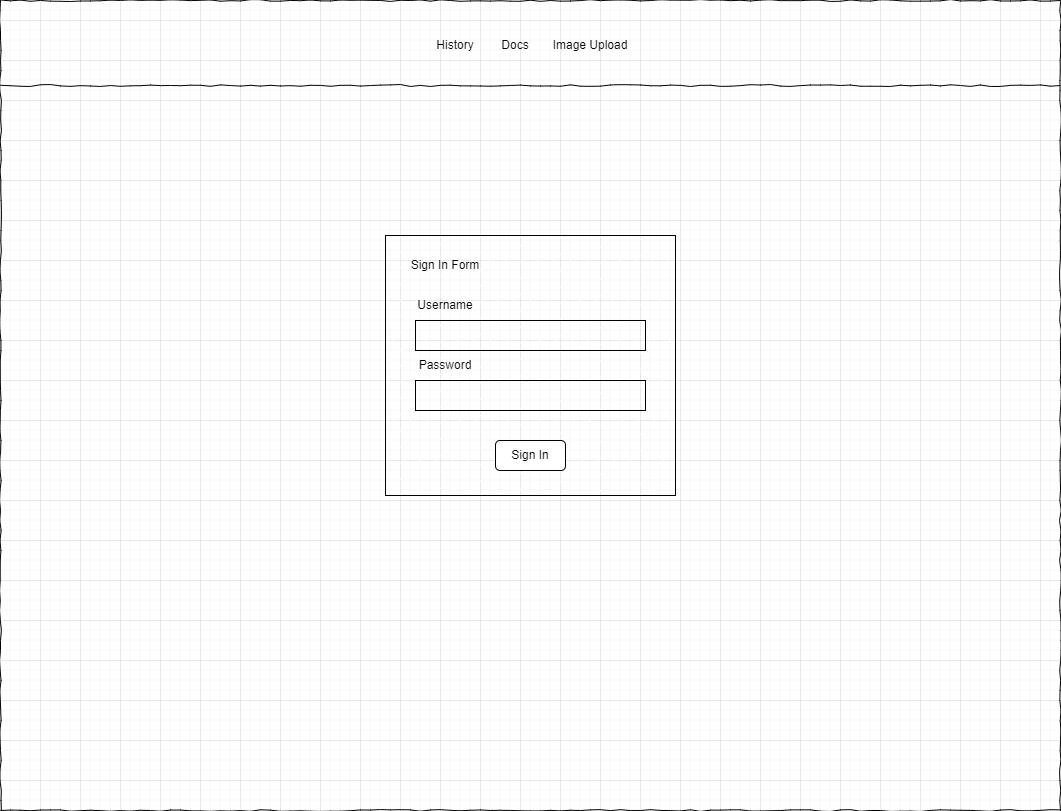

The diagram above was exported from draw.io. Its source (the exported page's mxGraphModel, read from the mxfile embedded in the PNG):
<mxGraphModel dx="3908" dy="1834" grid="1" gridSize="10" guides="1" tooltips="1" connect="1" arrows="1" fold="1" page="1" pageScale="1" pageWidth="1100" pageHeight="850" background="none" math="0" shadow="0">
  <root>
    <mxCell id="0" />
    <mxCell id="1" parent="0" />
    <mxCell id="677b7b8949515195-1" value="" style="whiteSpace=wrap;html=1;rounded=0;shadow=0;labelBackgroundColor=none;strokeColor=#000000;strokeWidth=1;fillColor=none;fontFamily=Verdana;fontSize=12;fontColor=#000000;align=center;comic=1;" parent="1" vertex="1">
      <mxGeometry x="-1080" y="20" width="1060" height="810" as="geometry" />
    </mxCell>
    <mxCell id="677b7b8949515195-9" value="" style="line;strokeWidth=1;html=1;rounded=0;shadow=0;labelBackgroundColor=none;fillColor=none;fontFamily=Verdana;fontSize=14;fontColor=#000000;align=center;comic=1;" parent="1" vertex="1">
      <mxGeometry x="-1080" y="100" width="1060" height="10" as="geometry" />
    </mxCell>
    <mxCell id="XIFiytp4miUg_fjSW4SD-3" value="History" style="text;html=1;strokeColor=none;fillColor=none;align=center;verticalAlign=middle;whiteSpace=wrap;rounded=0;" parent="1" vertex="1">
      <mxGeometry x="-655" y="50" width="60" height="30" as="geometry" />
    </mxCell>
    <mxCell id="XIFiytp4miUg_fjSW4SD-4" value="Docs" style="text;html=1;strokeColor=none;fillColor=none;align=center;verticalAlign=middle;whiteSpace=wrap;rounded=0;" parent="1" vertex="1">
      <mxGeometry x="-595" y="50" width="60" height="30" as="geometry" />
    </mxCell>
    <mxCell id="XIFiytp4miUg_fjSW4SD-5" value="Image Upload" style="text;html=1;strokeColor=none;fillColor=none;align=center;verticalAlign=middle;whiteSpace=wrap;rounded=0;" parent="1" vertex="1">
      <mxGeometry x="-535" y="50" width="90" height="30" as="geometry" />
    </mxCell>
    <mxCell id="XIFiytp4miUg_fjSW4SD-8" value="" style="rounded=0;whiteSpace=wrap;html=1;fillStyle=hatch;" parent="1" vertex="1">
      <mxGeometry x="-695" y="255" width="290" height="260" as="geometry" />
    </mxCell>
    <mxCell id="XIFiytp4miUg_fjSW4SD-9" value="Sign In Form" style="text;html=1;strokeColor=none;fillColor=none;align=center;verticalAlign=middle;whiteSpace=wrap;rounded=0;" parent="1" vertex="1">
      <mxGeometry x="-685" y="270" width="100" height="30" as="geometry" />
    </mxCell>
    <mxCell id="XIFiytp4miUg_fjSW4SD-10" value="" style="rounded=0;whiteSpace=wrap;html=1;fillStyle=dashed;fillColor=none;" parent="1" vertex="1">
      <mxGeometry x="-665" y="340" width="230" height="30" as="geometry" />
    </mxCell>
    <mxCell id="XIFiytp4miUg_fjSW4SD-11" value="Username" style="text;html=1;strokeColor=none;fillColor=none;align=center;verticalAlign=middle;whiteSpace=wrap;rounded=0;" parent="1" vertex="1">
      <mxGeometry x="-665" y="310" width="60" height="30" as="geometry" />
    </mxCell>
    <mxCell id="XIFiytp4miUg_fjSW4SD-12" value="" style="rounded=0;whiteSpace=wrap;html=1;fillStyle=dashed;fillColor=none;" parent="1" vertex="1">
      <mxGeometry x="-665" y="400" width="230" height="30" as="geometry" />
    </mxCell>
    <mxCell id="XIFiytp4miUg_fjSW4SD-13" value="Password" style="text;html=1;strokeColor=none;fillColor=none;align=center;verticalAlign=middle;whiteSpace=wrap;rounded=0;" parent="1" vertex="1">
      <mxGeometry x="-665" y="370" width="60" height="30" as="geometry" />
    </mxCell>
    <mxCell id="XIFiytp4miUg_fjSW4SD-15" value="Sign In" style="rounded=1;whiteSpace=wrap;html=1;" parent="1" vertex="1">
      <mxGeometry x="-585" y="460" width="70" height="30" as="geometry" />
    </mxCell>
  </root>
</mxGraphModel>